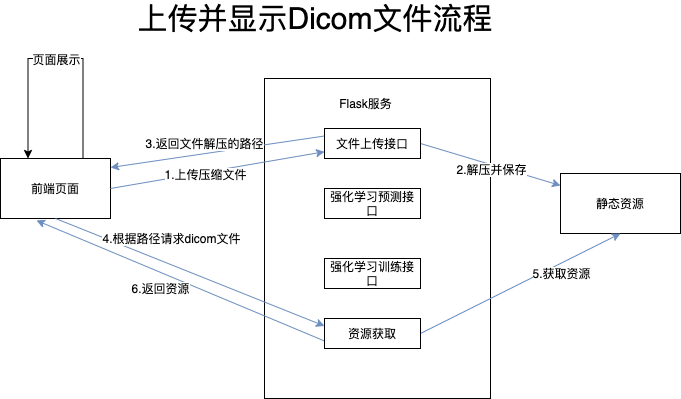

The diagram above was exported from draw.io. Its source (the exported page's mxGraphModel, read from the mxfile embedded in the PNG):
<mxGraphModel dx="851" dy="724" grid="1" gridSize="10" guides="1" tooltips="1" connect="1" arrows="1" fold="1" page="1" pageScale="1" pageWidth="827" pageHeight="1169" math="0" shadow="0">
  <root>
    <mxCell id="0" />
    <mxCell id="1" parent="0" />
    <mxCell id="-zWT83MjCz7w2Y13bb8u-31" style="edgeStyle=orthogonalEdgeStyle;rounded=0;orthogonalLoop=1;jettySize=auto;html=1;exitX=0.75;exitY=0;exitDx=0;exitDy=0;entryX=0.25;entryY=0;entryDx=0;entryDy=0;" parent="1" source="-zWT83MjCz7w2Y13bb8u-1" target="-zWT83MjCz7w2Y13bb8u-1" edge="1">
      <mxGeometry relative="1" as="geometry">
        <mxPoint x="120" y="310" as="targetPoint" />
        <Array as="points">
          <mxPoint x="173" y="220" />
          <mxPoint x="118" y="220" />
        </Array>
      </mxGeometry>
    </mxCell>
    <mxCell id="-zWT83MjCz7w2Y13bb8u-32" value="页面展示" style="edgeLabel;html=1;align=center;verticalAlign=middle;resizable=0;points=[];" parent="-zWT83MjCz7w2Y13bb8u-31" vertex="1" connectable="0">
      <mxGeometry x="0.0784" y="1" relative="1" as="geometry">
        <mxPoint x="10" y="-1" as="offset" />
      </mxGeometry>
    </mxCell>
    <mxCell id="-zWT83MjCz7w2Y13bb8u-1" value="前端页面" style="rounded=0;whiteSpace=wrap;html=1;" parent="1" vertex="1">
      <mxGeometry x="90" y="320" width="110" height="60" as="geometry" />
    </mxCell>
    <mxCell id="-zWT83MjCz7w2Y13bb8u-2" value="" style="rounded=0;whiteSpace=wrap;html=1;" parent="1" vertex="1">
      <mxGeometry x="354" y="240" width="226" height="320" as="geometry" />
    </mxCell>
    <mxCell id="-zWT83MjCz7w2Y13bb8u-3" value="Flask服务" style="text;html=1;strokeColor=none;fillColor=none;align=center;verticalAlign=middle;whiteSpace=wrap;rounded=0;" parent="1" vertex="1">
      <mxGeometry x="414" y="250" width="83" height="30" as="geometry" />
    </mxCell>
    <mxCell id="-zWT83MjCz7w2Y13bb8u-17" style="edgeStyle=none;rounded=0;orthogonalLoop=1;jettySize=auto;html=1;exitX=1;exitY=0.5;exitDx=0;exitDy=0;fillColor=#dae8fc;strokeColor=#6c8ebf;" parent="1" source="-zWT83MjCz7w2Y13bb8u-4" target="-zWT83MjCz7w2Y13bb8u-8" edge="1">
      <mxGeometry relative="1" as="geometry" />
    </mxCell>
    <mxCell id="-zWT83MjCz7w2Y13bb8u-18" value="2.解压并保存" style="edgeLabel;html=1;align=center;verticalAlign=middle;resizable=0;points=[];" parent="-zWT83MjCz7w2Y13bb8u-17" vertex="1" connectable="0">
      <mxGeometry x="-0.4286" relative="1" as="geometry">
        <mxPoint x="30" y="13" as="offset" />
      </mxGeometry>
    </mxCell>
    <mxCell id="-zWT83MjCz7w2Y13bb8u-19" style="edgeStyle=none;rounded=0;orthogonalLoop=1;jettySize=auto;html=1;exitX=0;exitY=0.25;exitDx=0;exitDy=0;entryX=1;entryY=0.15;entryDx=0;entryDy=0;entryPerimeter=0;fillColor=#dae8fc;strokeColor=#6c8ebf;" parent="1" source="-zWT83MjCz7w2Y13bb8u-4" target="-zWT83MjCz7w2Y13bb8u-1" edge="1">
      <mxGeometry relative="1" as="geometry" />
    </mxCell>
    <mxCell id="-zWT83MjCz7w2Y13bb8u-20" value="3.返回文件解压的路径" style="edgeLabel;html=1;align=center;verticalAlign=middle;resizable=0;points=[];" parent="-zWT83MjCz7w2Y13bb8u-19" vertex="1" connectable="0">
      <mxGeometry x="0.3981" y="-3" relative="1" as="geometry">
        <mxPoint x="29" y="-12" as="offset" />
      </mxGeometry>
    </mxCell>
    <mxCell id="-zWT83MjCz7w2Y13bb8u-4" value="文件上传接口" style="rounded=0;whiteSpace=wrap;html=1;" parent="1" vertex="1">
      <mxGeometry x="414" y="290" width="96" height="30" as="geometry" />
    </mxCell>
    <mxCell id="-zWT83MjCz7w2Y13bb8u-5" value="强化学习预测接口" style="rounded=0;whiteSpace=wrap;html=1;" parent="1" vertex="1">
      <mxGeometry x="414" y="350" width="96" height="30" as="geometry" />
    </mxCell>
    <mxCell id="-zWT83MjCz7w2Y13bb8u-6" value="强化学习训练接口" style="rounded=0;whiteSpace=wrap;html=1;" parent="1" vertex="1">
      <mxGeometry x="414" y="420" width="96" height="30" as="geometry" />
    </mxCell>
    <mxCell id="-zWT83MjCz7w2Y13bb8u-8" value="静态资源" style="rounded=0;whiteSpace=wrap;html=1;" parent="1" vertex="1">
      <mxGeometry x="650" y="335" width="120" height="60" as="geometry" />
    </mxCell>
    <mxCell id="-zWT83MjCz7w2Y13bb8u-26" style="edgeStyle=none;rounded=0;orthogonalLoop=1;jettySize=auto;html=1;exitX=1;exitY=0.5;exitDx=0;exitDy=0;entryX=0.5;entryY=1;entryDx=0;entryDy=0;fillColor=#dae8fc;strokeColor=#6c8ebf;" parent="1" source="-zWT83MjCz7w2Y13bb8u-9" target="-zWT83MjCz7w2Y13bb8u-8" edge="1">
      <mxGeometry relative="1" as="geometry" />
    </mxCell>
    <mxCell id="-zWT83MjCz7w2Y13bb8u-27" value="5.获取资源" style="edgeLabel;html=1;align=center;verticalAlign=middle;resizable=0;points=[];" parent="-zWT83MjCz7w2Y13bb8u-26" vertex="1" connectable="0">
      <mxGeometry x="0.544" y="-1" relative="1" as="geometry">
        <mxPoint x="-15" y="16" as="offset" />
      </mxGeometry>
    </mxCell>
    <mxCell id="-zWT83MjCz7w2Y13bb8u-29" value="6.返回资源" style="edgeStyle=none;rounded=0;orthogonalLoop=1;jettySize=auto;html=1;exitX=0;exitY=0.75;exitDx=0;exitDy=0;entryX=0.327;entryY=1.033;entryDx=0;entryDy=0;entryPerimeter=0;fillColor=#dae8fc;strokeColor=#6c8ebf;" parent="1" source="-zWT83MjCz7w2Y13bb8u-9" target="-zWT83MjCz7w2Y13bb8u-1" edge="1">
      <mxGeometry x="0.0989" y="15" relative="1" as="geometry">
        <mxPoint as="offset" />
      </mxGeometry>
    </mxCell>
    <mxCell id="-zWT83MjCz7w2Y13bb8u-9" value="资源获取" style="rounded=0;whiteSpace=wrap;html=1;" parent="1" vertex="1">
      <mxGeometry x="414" y="480" width="96" height="30" as="geometry" />
    </mxCell>
    <mxCell id="-zWT83MjCz7w2Y13bb8u-12" style="orthogonalLoop=1;jettySize=auto;html=1;exitX=1;exitY=0.5;exitDx=0;exitDy=0;rounded=0;fillColor=#dae8fc;strokeColor=#6c8ebf;" parent="1" source="-zWT83MjCz7w2Y13bb8u-1" target="-zWT83MjCz7w2Y13bb8u-4" edge="1">
      <mxGeometry relative="1" as="geometry" />
    </mxCell>
    <mxCell id="-zWT83MjCz7w2Y13bb8u-15" value="1.上传压缩文件" style="edgeLabel;html=1;align=center;verticalAlign=middle;resizable=0;points=[];" parent="-zWT83MjCz7w2Y13bb8u-12" vertex="1" connectable="0">
      <mxGeometry x="-0.2474" y="4" relative="1" as="geometry">
        <mxPoint x="14" y="3" as="offset" />
      </mxGeometry>
    </mxCell>
    <mxCell id="-zWT83MjCz7w2Y13bb8u-23" style="edgeStyle=none;rounded=0;orthogonalLoop=1;jettySize=auto;html=1;exitX=0.5;exitY=1;exitDx=0;exitDy=0;entryX=0;entryY=0.25;entryDx=0;entryDy=0;fillColor=#dae8fc;strokeColor=#6c8ebf;" parent="1" source="-zWT83MjCz7w2Y13bb8u-1" target="-zWT83MjCz7w2Y13bb8u-9" edge="1">
      <mxGeometry relative="1" as="geometry" />
    </mxCell>
    <mxCell id="-zWT83MjCz7w2Y13bb8u-24" value="4.根据路径请求dicom文件" style="edgeLabel;html=1;align=center;verticalAlign=middle;resizable=0;points=[];" parent="-zWT83MjCz7w2Y13bb8u-23" vertex="1" connectable="0">
      <mxGeometry x="-0.298" y="1" relative="1" as="geometry">
        <mxPoint x="20" y="-17" as="offset" />
      </mxGeometry>
    </mxCell>
    <mxCell id="-zWT83MjCz7w2Y13bb8u-33" value="&lt;span style=&quot;font-size: 30px&quot;&gt;上传并显示Dicom文件流程&lt;/span&gt;" style="text;html=1;strokeColor=none;fillColor=none;align=center;verticalAlign=middle;whiteSpace=wrap;rounded=0;" parent="1" vertex="1">
      <mxGeometry x="220" y="170" width="370" height="20" as="geometry" />
    </mxCell>
  </root>
</mxGraphModel>